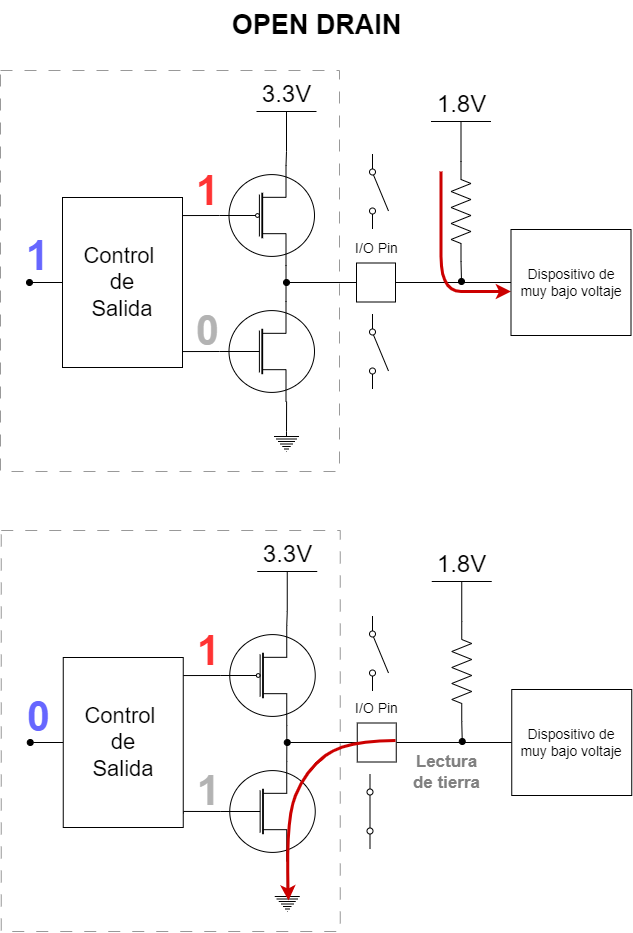

The diagram above was exported from draw.io. Its source (the exported page's mxGraphModel, read from the mxfile embedded in the PNG):
<mxGraphModel dx="1016" dy="598" grid="1" gridSize="10" guides="1" tooltips="1" connect="1" arrows="1" fold="1" page="1" pageScale="1" pageWidth="827" pageHeight="1169" math="0" shadow="0">
  <root>
    <mxCell id="0" />
    <mxCell id="1" parent="0" />
    <mxCell id="DJfpa7PIDvRfynVYiAcb-1" value="" style="rounded=0;whiteSpace=wrap;html=1;dashed=1;dashPattern=12 12;strokeColor=#999999;" vertex="1" parent="1">
      <mxGeometry x="98" y="80" width="339" height="401" as="geometry" />
    </mxCell>
    <mxCell id="DJfpa7PIDvRfynVYiAcb-2" style="edgeStyle=orthogonalEdgeStyle;rounded=0;orthogonalLoop=1;jettySize=auto;html=1;exitX=0.7;exitY=1;exitDx=0;exitDy=0;exitPerimeter=0;endArrow=none;endFill=0;entryX=0.7;entryY=0;entryDx=0;entryDy=0;entryPerimeter=0;" edge="1" parent="1" source="DJfpa7PIDvRfynVYiAcb-4" target="DJfpa7PIDvRfynVYiAcb-6">
      <mxGeometry relative="1" as="geometry">
        <mxPoint x="417" y="282" as="targetPoint" />
        <Array as="points">
          <mxPoint x="384" y="292" />
          <mxPoint x="384" y="292" />
        </Array>
      </mxGeometry>
    </mxCell>
    <mxCell id="DJfpa7PIDvRfynVYiAcb-3" style="edgeStyle=orthogonalEdgeStyle;rounded=0;orthogonalLoop=1;jettySize=auto;html=1;exitX=0;exitY=0.5;exitDx=0;exitDy=0;exitPerimeter=0;entryX=0.992;entryY=0.094;entryDx=0;entryDy=0;entryPerimeter=0;endArrow=none;endFill=0;" edge="1" parent="1" source="DJfpa7PIDvRfynVYiAcb-4" target="DJfpa7PIDvRfynVYiAcb-13">
      <mxGeometry relative="1" as="geometry" />
    </mxCell>
    <mxCell id="DJfpa7PIDvRfynVYiAcb-4" value="" style="verticalLabelPosition=bottom;shadow=0;dashed=0;align=center;html=1;verticalAlign=top;shape=mxgraph.electrical.mosfets1.mosfet_p_no_bulk;" vertex="1" parent="1">
      <mxGeometry x="317" y="175" width="95" height="100" as="geometry" />
    </mxCell>
    <mxCell id="DJfpa7PIDvRfynVYiAcb-5" style="edgeStyle=orthogonalEdgeStyle;rounded=0;orthogonalLoop=1;jettySize=auto;html=1;exitX=0;exitY=0.5;exitDx=0;exitDy=0;exitPerimeter=0;endArrow=none;endFill=0;entryX=1;entryY=0.918;entryDx=0;entryDy=0;entryPerimeter=0;" edge="1" parent="1" source="DJfpa7PIDvRfynVYiAcb-6" target="DJfpa7PIDvRfynVYiAcb-13">
      <mxGeometry relative="1" as="geometry">
        <mxPoint x="287" y="362" as="targetPoint" />
      </mxGeometry>
    </mxCell>
    <mxCell id="DJfpa7PIDvRfynVYiAcb-6" value="" style="verticalLabelPosition=bottom;shadow=0;dashed=0;align=center;html=1;verticalAlign=top;shape=mxgraph.electrical.mosfets1.mosfet_n_no_bulk;" vertex="1" parent="1">
      <mxGeometry x="317" y="311" width="95" height="100" as="geometry" />
    </mxCell>
    <mxCell id="DJfpa7PIDvRfynVYiAcb-7" style="edgeStyle=orthogonalEdgeStyle;rounded=0;orthogonalLoop=1;jettySize=auto;html=1;exitX=0.5;exitY=0;exitDx=0;exitDy=0;exitPerimeter=0;entryX=0.865;entryY=0.333;entryDx=0;entryDy=0;entryPerimeter=0;endArrow=none;endFill=0;" edge="1" parent="1" source="DJfpa7PIDvRfynVYiAcb-8">
      <mxGeometry relative="1" as="geometry">
        <mxPoint x="384.10000000000014" y="410.9899999999998" as="targetPoint" />
      </mxGeometry>
    </mxCell>
    <mxCell id="DJfpa7PIDvRfynVYiAcb-8" value="" style="pointerEvents=1;verticalLabelPosition=bottom;shadow=0;dashed=0;align=center;html=1;verticalAlign=top;shape=mxgraph.electrical.signal_sources.protective_earth;" vertex="1" parent="1">
      <mxGeometry x="371.5" y="441" width="25" height="20" as="geometry" />
    </mxCell>
    <mxCell id="DJfpa7PIDvRfynVYiAcb-9" value="" style="html=1;shape=mxgraph.electrical.electro-mechanical.singleSwitch;aspect=fixed;elSwitchState=off;rotation=90;" vertex="1" parent="1">
      <mxGeometry x="438.5" y="351" width="75" height="20" as="geometry" />
    </mxCell>
    <mxCell id="DJfpa7PIDvRfynVYiAcb-10" style="edgeStyle=orthogonalEdgeStyle;rounded=0;orthogonalLoop=1;jettySize=auto;html=1;exitX=0.5;exitY=0;exitDx=0;exitDy=0;exitPerimeter=0;entryX=0.7;entryY=0;entryDx=0;entryDy=0;entryPerimeter=0;endArrow=none;endFill=0;" edge="1" parent="1" source="DJfpa7PIDvRfynVYiAcb-11" target="DJfpa7PIDvRfynVYiAcb-4">
      <mxGeometry relative="1" as="geometry" />
    </mxCell>
    <mxCell id="DJfpa7PIDvRfynVYiAcb-11" value="3.3V" style="verticalLabelPosition=top;verticalAlign=bottom;shape=mxgraph.electrical.signal_sources.vdd;shadow=0;dashed=0;align=center;strokeWidth=1;fontSize=24;html=1;flipV=1;" vertex="1" parent="1">
      <mxGeometry x="354" y="121" width="60" height="40" as="geometry" />
    </mxCell>
    <mxCell id="DJfpa7PIDvRfynVYiAcb-12" style="edgeStyle=orthogonalEdgeStyle;rounded=0;orthogonalLoop=1;jettySize=auto;html=1;exitX=0;exitY=0.5;exitDx=0;exitDy=0;endArrow=oval;endFill=1;" edge="1" parent="1" source="DJfpa7PIDvRfynVYiAcb-13">
      <mxGeometry relative="1" as="geometry">
        <mxPoint x="127" y="292" as="targetPoint" />
      </mxGeometry>
    </mxCell>
    <mxCell id="DJfpa7PIDvRfynVYiAcb-13" value="&lt;font style=&quot;font-size: 22px;&quot;&gt;Control&amp;nbsp;&lt;br&gt;de &lt;br&gt;Salida&lt;/font&gt;" style="rounded=0;whiteSpace=wrap;html=1;" vertex="1" parent="1">
      <mxGeometry x="160" y="207" width="120" height="170" as="geometry" />
    </mxCell>
    <mxCell id="DJfpa7PIDvRfynVYiAcb-14" style="edgeStyle=orthogonalEdgeStyle;rounded=0;orthogonalLoop=1;jettySize=auto;html=1;exitX=0;exitY=0.5;exitDx=0;exitDy=0;endArrow=oval;endFill=1;" edge="1" parent="1">
      <mxGeometry relative="1" as="geometry">
        <mxPoint x="384" y="292" as="targetPoint" />
        <mxPoint x="454.0000000000001" y="292" as="sourcePoint" />
      </mxGeometry>
    </mxCell>
    <mxCell id="DJfpa7PIDvRfynVYiAcb-28" style="edgeStyle=orthogonalEdgeStyle;rounded=0;orthogonalLoop=1;jettySize=auto;html=1;exitX=1;exitY=0.5;exitDx=0;exitDy=0;entryX=0;entryY=0.5;entryDx=0;entryDy=0;endArrow=none;endFill=0;" edge="1" parent="1" source="DJfpa7PIDvRfynVYiAcb-15" target="DJfpa7PIDvRfynVYiAcb-27">
      <mxGeometry relative="1" as="geometry" />
    </mxCell>
    <mxCell id="DJfpa7PIDvRfynVYiAcb-15" value="" style="whiteSpace=wrap;html=1;aspect=fixed;" vertex="1" parent="1">
      <mxGeometry x="454" y="272.5" width="39" height="39" as="geometry" />
    </mxCell>
    <mxCell id="DJfpa7PIDvRfynVYiAcb-16" value="&lt;font style=&quot;font-size: 14px;&quot;&gt;I/O Pin&lt;/font&gt;" style="text;html=1;align=center;verticalAlign=middle;resizable=0;points=[];autosize=1;strokeColor=none;fillColor=none;" vertex="1" parent="1">
      <mxGeometry x="438.5" y="242.5" width="70" height="30" as="geometry" />
    </mxCell>
    <mxCell id="DJfpa7PIDvRfynVYiAcb-17" value="&lt;b&gt;&lt;font color=&quot;#6666ff&quot; style=&quot;font-size: 41px;&quot;&gt;1&lt;/font&gt;&lt;/b&gt;" style="text;html=1;align=center;verticalAlign=middle;resizable=0;points=[];autosize=1;strokeColor=none;fillColor=none;strokeWidth=4;" vertex="1" parent="1">
      <mxGeometry x="110" y="236.5" width="50" height="60" as="geometry" />
    </mxCell>
    <mxCell id="DJfpa7PIDvRfynVYiAcb-18" value="&lt;b&gt;&lt;font color=&quot;#ff3333&quot; style=&quot;font-size: 41px;&quot;&gt;1&lt;/font&gt;&lt;/b&gt;" style="text;html=1;align=center;verticalAlign=middle;resizable=0;points=[];autosize=1;strokeColor=none;fillColor=none;strokeWidth=4;" vertex="1" parent="1">
      <mxGeometry x="280" y="171" width="50" height="60" as="geometry" />
    </mxCell>
    <mxCell id="DJfpa7PIDvRfynVYiAcb-19" value="&lt;b&gt;&lt;font color=&quot;#b3b3b3&quot; style=&quot;font-size: 41px;&quot;&gt;0&lt;/font&gt;&lt;/b&gt;" style="text;html=1;align=center;verticalAlign=middle;resizable=0;points=[];autosize=1;strokeColor=none;fillColor=none;strokeWidth=4;" vertex="1" parent="1">
      <mxGeometry x="280" y="311" width="50" height="60" as="geometry" />
    </mxCell>
    <mxCell id="DJfpa7PIDvRfynVYiAcb-21" value="" style="curved=1;endArrow=classic;html=1;rounded=0;strokeWidth=3;fillColor=#fff2cc;strokeColor=#CC0000;" edge="1" parent="1">
      <mxGeometry width="50" height="50" relative="1" as="geometry">
        <mxPoint x="538.5" y="181" as="sourcePoint" />
        <mxPoint x="608.5" y="301" as="targetPoint" />
        <Array as="points">
          <mxPoint x="538.5" y="231" />
          <mxPoint x="538.5" y="301" />
          <mxPoint x="578.5" y="301" />
        </Array>
      </mxGeometry>
    </mxCell>
    <mxCell id="DJfpa7PIDvRfynVYiAcb-23" value="" style="html=1;shape=mxgraph.electrical.electro-mechanical.singleSwitch;aspect=fixed;elSwitchState=off;rotation=90;" vertex="1" parent="1">
      <mxGeometry x="438.5" y="191" width="75" height="20" as="geometry" />
    </mxCell>
    <mxCell id="DJfpa7PIDvRfynVYiAcb-24" value="1.8V" style="verticalLabelPosition=top;verticalAlign=bottom;shape=mxgraph.electrical.signal_sources.vdd;shadow=0;dashed=0;align=center;strokeWidth=1;fontSize=24;html=1;flipV=1;" vertex="1" parent="1">
      <mxGeometry x="528.5" y="131" width="60" height="40" as="geometry" />
    </mxCell>
    <mxCell id="DJfpa7PIDvRfynVYiAcb-26" style="edgeStyle=orthogonalEdgeStyle;rounded=0;orthogonalLoop=1;jettySize=auto;html=1;exitX=1;exitY=0.5;exitDx=0;exitDy=0;exitPerimeter=0;entryX=0.5;entryY=0;entryDx=0;entryDy=0;entryPerimeter=0;endArrow=none;endFill=0;" edge="1" parent="1" source="DJfpa7PIDvRfynVYiAcb-25" target="DJfpa7PIDvRfynVYiAcb-24">
      <mxGeometry relative="1" as="geometry" />
    </mxCell>
    <mxCell id="DJfpa7PIDvRfynVYiAcb-29" style="edgeStyle=orthogonalEdgeStyle;rounded=0;orthogonalLoop=1;jettySize=auto;html=1;exitX=0;exitY=0.5;exitDx=0;exitDy=0;exitPerimeter=0;endArrow=oval;endFill=1;" edge="1" parent="1" source="DJfpa7PIDvRfynVYiAcb-25">
      <mxGeometry relative="1" as="geometry">
        <mxPoint x="559" y="291" as="targetPoint" />
      </mxGeometry>
    </mxCell>
    <mxCell id="DJfpa7PIDvRfynVYiAcb-25" value="" style="pointerEvents=1;verticalLabelPosition=bottom;shadow=0;dashed=0;align=center;html=1;verticalAlign=top;shape=mxgraph.electrical.resistors.resistor_2;rotation=-90;" vertex="1" parent="1">
      <mxGeometry x="508.5" y="211" width="100" height="20" as="geometry" />
    </mxCell>
    <mxCell id="DJfpa7PIDvRfynVYiAcb-27" value="&lt;font style=&quot;font-size: 14px;&quot;&gt;Dispositivo de &lt;br&gt;muy bajo voltaje&lt;/font&gt;" style="rounded=0;whiteSpace=wrap;html=1;" vertex="1" parent="1">
      <mxGeometry x="608.5" y="239" width="120" height="106" as="geometry" />
    </mxCell>
    <mxCell id="DJfpa7PIDvRfynVYiAcb-30" value="&lt;b&gt;&lt;font style=&quot;font-size: 27px;&quot;&gt;OPEN DRAIN&lt;/font&gt;&lt;/b&gt;" style="text;html=1;align=center;verticalAlign=middle;resizable=0;points=[];autosize=1;strokeColor=none;fillColor=none;" vertex="1" parent="1">
      <mxGeometry x="319" y="10" width="190" height="50" as="geometry" />
    </mxCell>
    <mxCell id="DJfpa7PIDvRfynVYiAcb-31" value="" style="rounded=0;whiteSpace=wrap;html=1;dashed=1;dashPattern=12 12;strokeColor=#999999;" vertex="1" parent="1">
      <mxGeometry x="98.75" y="540" width="339" height="401" as="geometry" />
    </mxCell>
    <mxCell id="DJfpa7PIDvRfynVYiAcb-32" style="edgeStyle=orthogonalEdgeStyle;rounded=0;orthogonalLoop=1;jettySize=auto;html=1;exitX=0.7;exitY=1;exitDx=0;exitDy=0;exitPerimeter=0;endArrow=none;endFill=0;entryX=0.7;entryY=0;entryDx=0;entryDy=0;entryPerimeter=0;" edge="1" parent="1" source="DJfpa7PIDvRfynVYiAcb-34" target="DJfpa7PIDvRfynVYiAcb-36">
      <mxGeometry relative="1" as="geometry">
        <mxPoint x="417.75" y="742" as="targetPoint" />
        <Array as="points">
          <mxPoint x="384.75" y="752" />
          <mxPoint x="384.75" y="752" />
        </Array>
      </mxGeometry>
    </mxCell>
    <mxCell id="DJfpa7PIDvRfynVYiAcb-33" style="edgeStyle=orthogonalEdgeStyle;rounded=0;orthogonalLoop=1;jettySize=auto;html=1;exitX=0;exitY=0.5;exitDx=0;exitDy=0;exitPerimeter=0;entryX=0.992;entryY=0.094;entryDx=0;entryDy=0;entryPerimeter=0;endArrow=none;endFill=0;" edge="1" parent="1" source="DJfpa7PIDvRfynVYiAcb-34" target="DJfpa7PIDvRfynVYiAcb-43">
      <mxGeometry relative="1" as="geometry" />
    </mxCell>
    <mxCell id="DJfpa7PIDvRfynVYiAcb-34" value="" style="verticalLabelPosition=bottom;shadow=0;dashed=0;align=center;html=1;verticalAlign=top;shape=mxgraph.electrical.mosfets1.mosfet_p_no_bulk;" vertex="1" parent="1">
      <mxGeometry x="317.75" y="635" width="95" height="100" as="geometry" />
    </mxCell>
    <mxCell id="DJfpa7PIDvRfynVYiAcb-35" style="edgeStyle=orthogonalEdgeStyle;rounded=0;orthogonalLoop=1;jettySize=auto;html=1;exitX=0;exitY=0.5;exitDx=0;exitDy=0;exitPerimeter=0;endArrow=none;endFill=0;entryX=1;entryY=0.918;entryDx=0;entryDy=0;entryPerimeter=0;" edge="1" parent="1" source="DJfpa7PIDvRfynVYiAcb-36" target="DJfpa7PIDvRfynVYiAcb-43">
      <mxGeometry relative="1" as="geometry">
        <mxPoint x="287.75" y="822" as="targetPoint" />
      </mxGeometry>
    </mxCell>
    <mxCell id="DJfpa7PIDvRfynVYiAcb-36" value="" style="verticalLabelPosition=bottom;shadow=0;dashed=0;align=center;html=1;verticalAlign=top;shape=mxgraph.electrical.mosfets1.mosfet_n_no_bulk;" vertex="1" parent="1">
      <mxGeometry x="317.75" y="771" width="95" height="100" as="geometry" />
    </mxCell>
    <mxCell id="DJfpa7PIDvRfynVYiAcb-37" style="edgeStyle=orthogonalEdgeStyle;rounded=0;orthogonalLoop=1;jettySize=auto;html=1;exitX=0.5;exitY=0;exitDx=0;exitDy=0;exitPerimeter=0;entryX=0.865;entryY=0.333;entryDx=0;entryDy=0;entryPerimeter=0;endArrow=none;endFill=0;" edge="1" parent="1" source="DJfpa7PIDvRfynVYiAcb-38">
      <mxGeometry relative="1" as="geometry">
        <mxPoint x="384.85000000000014" y="870.9899999999998" as="targetPoint" />
      </mxGeometry>
    </mxCell>
    <mxCell id="DJfpa7PIDvRfynVYiAcb-38" value="" style="pointerEvents=1;verticalLabelPosition=bottom;shadow=0;dashed=0;align=center;html=1;verticalAlign=top;shape=mxgraph.electrical.signal_sources.protective_earth;" vertex="1" parent="1">
      <mxGeometry x="372.25" y="901" width="25" height="20" as="geometry" />
    </mxCell>
    <mxCell id="DJfpa7PIDvRfynVYiAcb-40" style="edgeStyle=orthogonalEdgeStyle;rounded=0;orthogonalLoop=1;jettySize=auto;html=1;exitX=0.5;exitY=0;exitDx=0;exitDy=0;exitPerimeter=0;entryX=0.7;entryY=0;entryDx=0;entryDy=0;entryPerimeter=0;endArrow=none;endFill=0;" edge="1" parent="1" source="DJfpa7PIDvRfynVYiAcb-41" target="DJfpa7PIDvRfynVYiAcb-34">
      <mxGeometry relative="1" as="geometry" />
    </mxCell>
    <mxCell id="DJfpa7PIDvRfynVYiAcb-41" value="3.3V" style="verticalLabelPosition=top;verticalAlign=bottom;shape=mxgraph.electrical.signal_sources.vdd;shadow=0;dashed=0;align=center;strokeWidth=1;fontSize=24;html=1;flipV=1;" vertex="1" parent="1">
      <mxGeometry x="354.75" y="581" width="60" height="40" as="geometry" />
    </mxCell>
    <mxCell id="DJfpa7PIDvRfynVYiAcb-42" style="edgeStyle=orthogonalEdgeStyle;rounded=0;orthogonalLoop=1;jettySize=auto;html=1;exitX=0;exitY=0.5;exitDx=0;exitDy=0;endArrow=oval;endFill=1;" edge="1" parent="1" source="DJfpa7PIDvRfynVYiAcb-43">
      <mxGeometry relative="1" as="geometry">
        <mxPoint x="127.75" y="752" as="targetPoint" />
      </mxGeometry>
    </mxCell>
    <mxCell id="DJfpa7PIDvRfynVYiAcb-43" value="&lt;font style=&quot;font-size: 22px;&quot;&gt;Control&amp;nbsp;&lt;br&gt;de &lt;br&gt;Salida&lt;/font&gt;" style="rounded=0;whiteSpace=wrap;html=1;" vertex="1" parent="1">
      <mxGeometry x="160.75" y="667" width="120" height="170" as="geometry" />
    </mxCell>
    <mxCell id="DJfpa7PIDvRfynVYiAcb-44" style="edgeStyle=orthogonalEdgeStyle;rounded=0;orthogonalLoop=1;jettySize=auto;html=1;exitX=0;exitY=0.5;exitDx=0;exitDy=0;endArrow=oval;endFill=1;" edge="1" parent="1">
      <mxGeometry relative="1" as="geometry">
        <mxPoint x="384.75" y="752" as="targetPoint" />
        <mxPoint x="454.7500000000001" y="752" as="sourcePoint" />
      </mxGeometry>
    </mxCell>
    <mxCell id="DJfpa7PIDvRfynVYiAcb-45" style="edgeStyle=orthogonalEdgeStyle;rounded=0;orthogonalLoop=1;jettySize=auto;html=1;exitX=1;exitY=0.5;exitDx=0;exitDy=0;entryX=0;entryY=0.5;entryDx=0;entryDy=0;endArrow=none;endFill=0;" edge="1" parent="1" source="DJfpa7PIDvRfynVYiAcb-46" target="DJfpa7PIDvRfynVYiAcb-57">
      <mxGeometry relative="1" as="geometry" />
    </mxCell>
    <mxCell id="DJfpa7PIDvRfynVYiAcb-46" value="" style="whiteSpace=wrap;html=1;aspect=fixed;" vertex="1" parent="1">
      <mxGeometry x="454.75" y="732.5" width="39" height="39" as="geometry" />
    </mxCell>
    <mxCell id="DJfpa7PIDvRfynVYiAcb-47" value="&lt;font style=&quot;font-size: 14px;&quot;&gt;I/O Pin&lt;/font&gt;" style="text;html=1;align=center;verticalAlign=middle;resizable=0;points=[];autosize=1;strokeColor=none;fillColor=none;" vertex="1" parent="1">
      <mxGeometry x="439.25" y="702.5" width="70" height="30" as="geometry" />
    </mxCell>
    <mxCell id="DJfpa7PIDvRfynVYiAcb-48" value="&lt;b&gt;&lt;font color=&quot;#6666ff&quot; style=&quot;font-size: 41px;&quot;&gt;0&lt;/font&gt;&lt;/b&gt;" style="text;html=1;align=center;verticalAlign=middle;resizable=0;points=[];autosize=1;strokeColor=none;fillColor=none;strokeWidth=4;" vertex="1" parent="1">
      <mxGeometry x="110.75" y="696.5" width="50" height="60" as="geometry" />
    </mxCell>
    <mxCell id="DJfpa7PIDvRfynVYiAcb-49" value="&lt;b&gt;&lt;font color=&quot;#ff3333&quot; style=&quot;font-size: 41px;&quot;&gt;1&lt;/font&gt;&lt;/b&gt;" style="text;html=1;align=center;verticalAlign=middle;resizable=0;points=[];autosize=1;strokeColor=none;fillColor=none;strokeWidth=4;" vertex="1" parent="1">
      <mxGeometry x="280.75" y="631" width="50" height="60" as="geometry" />
    </mxCell>
    <mxCell id="DJfpa7PIDvRfynVYiAcb-50" value="&lt;b&gt;&lt;font color=&quot;#b3b3b3&quot; style=&quot;font-size: 41px;&quot;&gt;1&lt;/font&gt;&lt;/b&gt;" style="text;html=1;align=center;verticalAlign=middle;resizable=0;points=[];autosize=1;strokeColor=none;fillColor=none;strokeWidth=4;" vertex="1" parent="1">
      <mxGeometry x="280.75" y="771" width="50" height="60" as="geometry" />
    </mxCell>
    <mxCell id="DJfpa7PIDvRfynVYiAcb-52" value="" style="html=1;shape=mxgraph.electrical.electro-mechanical.singleSwitch;aspect=fixed;elSwitchState=off;rotation=90;" vertex="1" parent="1">
      <mxGeometry x="438.5" y="653" width="75" height="20" as="geometry" />
    </mxCell>
    <mxCell id="DJfpa7PIDvRfynVYiAcb-53" value="1.8V" style="verticalLabelPosition=top;verticalAlign=bottom;shape=mxgraph.electrical.signal_sources.vdd;shadow=0;dashed=0;align=center;strokeWidth=1;fontSize=24;html=1;flipV=1;" vertex="1" parent="1">
      <mxGeometry x="529.25" y="591" width="60" height="40" as="geometry" />
    </mxCell>
    <mxCell id="DJfpa7PIDvRfynVYiAcb-54" style="edgeStyle=orthogonalEdgeStyle;rounded=0;orthogonalLoop=1;jettySize=auto;html=1;exitX=1;exitY=0.5;exitDx=0;exitDy=0;exitPerimeter=0;entryX=0.5;entryY=0;entryDx=0;entryDy=0;entryPerimeter=0;endArrow=none;endFill=0;" edge="1" parent="1" source="DJfpa7PIDvRfynVYiAcb-56" target="DJfpa7PIDvRfynVYiAcb-53">
      <mxGeometry relative="1" as="geometry" />
    </mxCell>
    <mxCell id="DJfpa7PIDvRfynVYiAcb-55" style="edgeStyle=orthogonalEdgeStyle;rounded=0;orthogonalLoop=1;jettySize=auto;html=1;exitX=0;exitY=0.5;exitDx=0;exitDy=0;exitPerimeter=0;endArrow=oval;endFill=1;" edge="1" parent="1" source="DJfpa7PIDvRfynVYiAcb-56">
      <mxGeometry relative="1" as="geometry">
        <mxPoint x="559.75" y="751" as="targetPoint" />
      </mxGeometry>
    </mxCell>
    <mxCell id="DJfpa7PIDvRfynVYiAcb-56" value="" style="pointerEvents=1;verticalLabelPosition=bottom;shadow=0;dashed=0;align=center;html=1;verticalAlign=top;shape=mxgraph.electrical.resistors.resistor_2;rotation=-90;" vertex="1" parent="1">
      <mxGeometry x="509.25" y="671" width="100" height="20" as="geometry" />
    </mxCell>
    <mxCell id="DJfpa7PIDvRfynVYiAcb-57" value="&lt;font style=&quot;font-size: 14px;&quot;&gt;Dispositivo de &lt;br&gt;muy bajo voltaje&lt;/font&gt;" style="rounded=0;whiteSpace=wrap;html=1;" vertex="1" parent="1">
      <mxGeometry x="609.25" y="699" width="120" height="106" as="geometry" />
    </mxCell>
    <mxCell id="DJfpa7PIDvRfynVYiAcb-58" value="" style="curved=1;endArrow=classic;html=1;rounded=0;strokeWidth=3;fillColor=#fff2cc;strokeColor=#CC0000;" edge="1" parent="1">
      <mxGeometry width="50" height="50" relative="1" as="geometry">
        <mxPoint x="493" y="750" as="sourcePoint" />
        <mxPoint x="386" y="910" as="targetPoint" />
        <Array as="points">
          <mxPoint x="443" y="750" />
          <mxPoint x="403" y="780" />
          <mxPoint x="383" y="830" />
        </Array>
      </mxGeometry>
    </mxCell>
    <mxCell id="DJfpa7PIDvRfynVYiAcb-59" value="&lt;b style=&quot;font-size: 17px;&quot;&gt;&lt;font style=&quot;font-size: 17px;&quot; color=&quot;#808080&quot;&gt;Lectura &lt;br&gt;de tierra&lt;/font&gt;&lt;/b&gt;" style="text;html=1;align=center;verticalAlign=middle;resizable=0;points=[];autosize=1;strokeColor=none;fillColor=none;" vertex="1" parent="1">
      <mxGeometry x="498.5" y="756.5" width="90" height="50" as="geometry" />
    </mxCell>
    <mxCell id="DJfpa7PIDvRfynVYiAcb-60" value="" style="html=1;shape=mxgraph.electrical.electro-mechanical.singleSwitch;aspect=fixed;elSwitchState=on;direction=south;" vertex="1" parent="1">
      <mxGeometry x="463.5" y="783.5" width="20" height="75" as="geometry" />
    </mxCell>
  </root>
</mxGraphModel>